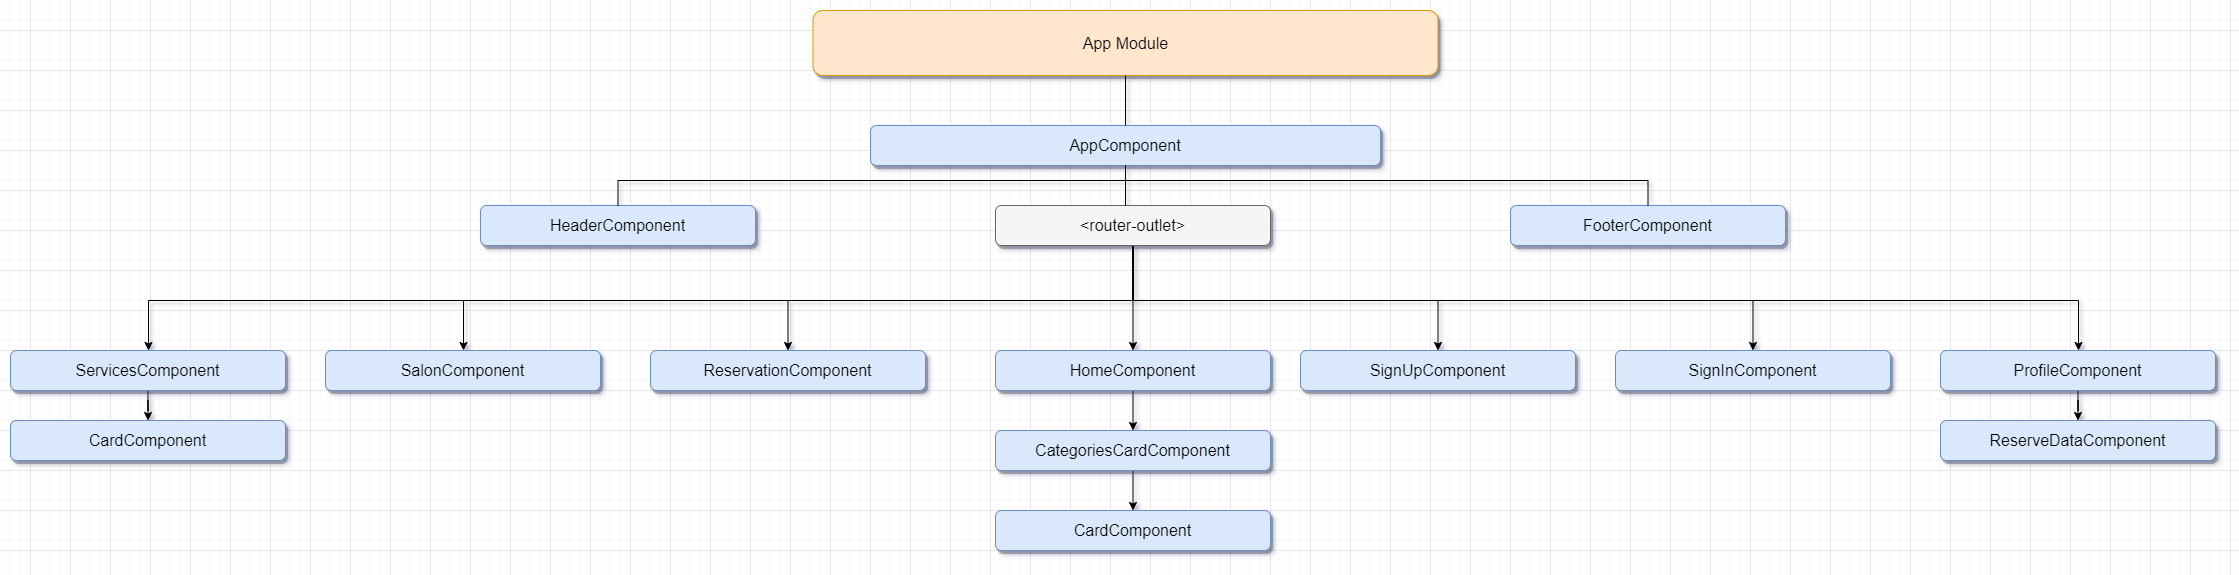

The diagram above was exported from draw.io. Its source (the exported page's mxGraphModel, read from the mxfile embedded in the PNG):
<mxGraphModel dx="868" dy="482" grid="1" gridSize="10" guides="1" tooltips="1" connect="1" arrows="1" fold="1" page="1" pageScale="1.5" pageWidth="1169" pageHeight="826" background="#ffffff" math="0" shadow="0">
  <root>
    <mxCell id="0" style=";html=1;" />
    <mxCell id="1" style=";html=1;" parent="0" />
    <mxCell id="303ed1de8c2c98b4-3" value="App Module" style="whiteSpace=wrap;html=1;rounded=1;shadow=1;strokeWidth=1;fontSize=16;align=center;fillColor=#ffe6cc;strokeColor=#d79b00;" parent="1" vertex="1">
      <mxGeometry x="1342.5" y="260" width="625" height="65" as="geometry" />
    </mxCell>
    <mxCell id="303ed1de8c2c98b4-4" value="AppComponent" style="whiteSpace=wrap;html=1;rounded=1;shadow=1;strokeWidth=1;fontSize=16;align=center;fillColor=#dae8fc;strokeColor=#6c8ebf;" parent="1" vertex="1">
      <mxGeometry x="1400" y="375" width="510" height="40" as="geometry" />
    </mxCell>
    <mxCell id="2x31tU9aVifnPfwkd96l-20" style="edgeStyle=orthogonalEdgeStyle;rounded=0;orthogonalLoop=1;jettySize=auto;html=1;" parent="1" source="303ed1de8c2c98b4-6" target="2x31tU9aVifnPfwkd96l-11" edge="1">
      <mxGeometry relative="1" as="geometry">
        <Array as="points">
          <mxPoint x="1663" y="550" />
          <mxPoint x="678" y="550" />
        </Array>
      </mxGeometry>
    </mxCell>
    <mxCell id="2x31tU9aVifnPfwkd96l-21" style="edgeStyle=orthogonalEdgeStyle;rounded=0;orthogonalLoop=1;jettySize=auto;html=1;" parent="1" source="303ed1de8c2c98b4-6" target="2x31tU9aVifnPfwkd96l-3" edge="1">
      <mxGeometry relative="1" as="geometry">
        <Array as="points">
          <mxPoint x="1663" y="550" />
          <mxPoint x="993" y="550" />
        </Array>
      </mxGeometry>
    </mxCell>
    <mxCell id="2x31tU9aVifnPfwkd96l-22" style="edgeStyle=orthogonalEdgeStyle;rounded=0;orthogonalLoop=1;jettySize=auto;html=1;entryX=0.5;entryY=0;entryDx=0;entryDy=0;" parent="1" source="303ed1de8c2c98b4-6" target="2x31tU9aVifnPfwkd96l-14" edge="1">
      <mxGeometry relative="1" as="geometry">
        <Array as="points">
          <mxPoint x="1663" y="550" />
          <mxPoint x="1318" y="550" />
        </Array>
      </mxGeometry>
    </mxCell>
    <mxCell id="2x31tU9aVifnPfwkd96l-23" style="edgeStyle=orthogonalEdgeStyle;rounded=0;orthogonalLoop=1;jettySize=auto;html=1;entryX=0.5;entryY=0;entryDx=0;entryDy=0;" parent="1" source="303ed1de8c2c98b4-6" target="2x31tU9aVifnPfwkd96l-2" edge="1">
      <mxGeometry relative="1" as="geometry" />
    </mxCell>
    <mxCell id="2x31tU9aVifnPfwkd96l-24" style="edgeStyle=orthogonalEdgeStyle;rounded=0;orthogonalLoop=1;jettySize=auto;html=1;entryX=0.5;entryY=0;entryDx=0;entryDy=0;" parent="1" source="303ed1de8c2c98b4-6" target="2x31tU9aVifnPfwkd96l-10" edge="1">
      <mxGeometry relative="1" as="geometry">
        <Array as="points">
          <mxPoint x="1663" y="550" />
          <mxPoint x="1968" y="550" />
        </Array>
      </mxGeometry>
    </mxCell>
    <mxCell id="2x31tU9aVifnPfwkd96l-25" style="edgeStyle=orthogonalEdgeStyle;rounded=0;orthogonalLoop=1;jettySize=auto;html=1;entryX=0.5;entryY=0;entryDx=0;entryDy=0;" parent="1" source="303ed1de8c2c98b4-6" target="2x31tU9aVifnPfwkd96l-1" edge="1">
      <mxGeometry relative="1" as="geometry">
        <Array as="points">
          <mxPoint x="1663" y="550" />
          <mxPoint x="2283" y="550" />
        </Array>
      </mxGeometry>
    </mxCell>
    <mxCell id="2x31tU9aVifnPfwkd96l-26" style="edgeStyle=orthogonalEdgeStyle;rounded=0;orthogonalLoop=1;jettySize=auto;html=1;" parent="1" source="303ed1de8c2c98b4-6" target="2x31tU9aVifnPfwkd96l-13" edge="1">
      <mxGeometry relative="1" as="geometry">
        <Array as="points">
          <mxPoint x="1663" y="550" />
          <mxPoint x="2608" y="550" />
        </Array>
      </mxGeometry>
    </mxCell>
    <mxCell id="303ed1de8c2c98b4-6" value="&amp;lt;router-outlet&amp;gt;" style="whiteSpace=wrap;html=1;rounded=1;shadow=1;strokeWidth=1;fontSize=16;align=center;fillColor=#f5f5f5;strokeColor=#666666;" parent="1" vertex="1">
      <mxGeometry x="1525" y="455" width="275" height="40" as="geometry" />
    </mxCell>
    <mxCell id="303ed1de8c2c98b4-7" value="HeaderComponent" style="whiteSpace=wrap;html=1;rounded=1;shadow=1;strokeWidth=1;fontSize=16;align=center;fillColor=#dae8fc;strokeColor=#6c8ebf;" parent="1" vertex="1">
      <mxGeometry x="1010" y="455" width="275" height="40" as="geometry" />
    </mxCell>
    <mxCell id="303ed1de8c2c98b4-9" value="FooterComponent" style="whiteSpace=wrap;html=1;rounded=1;shadow=1;strokeWidth=1;fontSize=16;align=center;fillColor=#dae8fc;strokeColor=#6c8ebf;" parent="1" vertex="1">
      <mxGeometry x="2040" y="455" width="275" height="40" as="geometry" />
    </mxCell>
    <mxCell id="303ed1de8c2c98b4-79" style="edgeStyle=orthogonalEdgeStyle;html=1;startSize=6;endFill=0;endSize=6;strokeWidth=1;fontSize=16;rounded=0;endArrow=none;" parent="1" source="303ed1de8c2c98b4-3" target="303ed1de8c2c98b4-4" edge="1">
      <mxGeometry relative="1" as="geometry" />
    </mxCell>
    <mxCell id="303ed1de8c2c98b4-81" style="edgeStyle=elbowEdgeStyle;html=1;startSize=6;endFill=0;endSize=6;strokeWidth=1;fontSize=16;rounded=0;endArrow=none;" parent="1" source="303ed1de8c2c98b4-4" target="303ed1de8c2c98b4-6" edge="1">
      <mxGeometry relative="1" as="geometry">
        <Array as="points">
          <mxPoint x="1655" y="435" />
        </Array>
      </mxGeometry>
    </mxCell>
    <mxCell id="303ed1de8c2c98b4-82" style="edgeStyle=orthogonalEdgeStyle;html=1;startSize=6;endFill=0;endSize=6;strokeWidth=1;fontSize=16;rounded=0;endArrow=none;exitX=0.5;exitY=1;entryX=0.5;entryY=0;entryDx=0;entryDy=0;" parent="1" source="303ed1de8c2c98b4-4" target="303ed1de8c2c98b4-7" edge="1">
      <mxGeometry relative="1" as="geometry">
        <Array as="points">
          <mxPoint x="1655" y="430" />
          <mxPoint x="1148" y="430" />
        </Array>
      </mxGeometry>
    </mxCell>
    <mxCell id="303ed1de8c2c98b4-84" style="edgeStyle=orthogonalEdgeStyle;html=1;startSize=6;endFill=0;endSize=6;strokeWidth=1;fontSize=16;rounded=0;endArrow=none;entryX=0.5;entryY=0;entryDx=0;entryDy=0;" parent="1" source="303ed1de8c2c98b4-4" target="303ed1de8c2c98b4-9" edge="1">
      <mxGeometry relative="1" as="geometry">
        <Array as="points">
          <mxPoint x="1655" y="430" />
          <mxPoint x="2178" y="430" />
        </Array>
        <mxPoint x="2180" y="470" as="targetPoint" />
      </mxGeometry>
    </mxCell>
    <mxCell id="2x31tU9aVifnPfwkd96l-1" value="SignInComponent" style="whiteSpace=wrap;html=1;rounded=1;shadow=1;strokeWidth=1;fontSize=16;align=center;fillColor=#dae8fc;strokeColor=#6c8ebf;" parent="1" vertex="1">
      <mxGeometry x="2145" y="600" width="275" height="40" as="geometry" />
    </mxCell>
    <mxCell id="2x31tU9aVifnPfwkd96l-29" style="edgeStyle=orthogonalEdgeStyle;rounded=0;orthogonalLoop=1;jettySize=auto;html=1;entryX=0.5;entryY=0;entryDx=0;entryDy=0;" parent="1" source="2x31tU9aVifnPfwkd96l-2" target="2x31tU9aVifnPfwkd96l-28" edge="1">
      <mxGeometry relative="1" as="geometry" />
    </mxCell>
    <mxCell id="2x31tU9aVifnPfwkd96l-2" value="HomeComponent" style="whiteSpace=wrap;html=1;rounded=1;shadow=1;strokeWidth=1;fontSize=16;align=center;fillColor=#dae8fc;strokeColor=#6c8ebf;" parent="1" vertex="1">
      <mxGeometry x="1525" y="600" width="275" height="40" as="geometry" />
    </mxCell>
    <mxCell id="2x31tU9aVifnPfwkd96l-3" value="SalonComponent" style="whiteSpace=wrap;html=1;rounded=1;shadow=1;strokeWidth=1;fontSize=16;align=center;fillColor=#dae8fc;strokeColor=#6c8ebf;" parent="1" vertex="1">
      <mxGeometry x="855" y="600" width="275" height="40" as="geometry" />
    </mxCell>
    <mxCell id="2x31tU9aVifnPfwkd96l-10" value="SignUpComponent" style="whiteSpace=wrap;html=1;rounded=1;shadow=1;strokeWidth=1;fontSize=16;align=center;fillColor=#dae8fc;strokeColor=#6c8ebf;" parent="1" vertex="1">
      <mxGeometry x="1830" y="600" width="275" height="40" as="geometry" />
    </mxCell>
    <mxCell id="2x31tU9aVifnPfwkd96l-33" style="edgeStyle=orthogonalEdgeStyle;rounded=0;orthogonalLoop=1;jettySize=auto;html=1;" parent="1" source="2x31tU9aVifnPfwkd96l-11" target="2x31tU9aVifnPfwkd96l-32" edge="1">
      <mxGeometry relative="1" as="geometry" />
    </mxCell>
    <mxCell id="2x31tU9aVifnPfwkd96l-11" value="ServicesComponent" style="whiteSpace=wrap;html=1;rounded=1;shadow=1;strokeWidth=1;fontSize=16;align=center;fillColor=#dae8fc;strokeColor=#6c8ebf;" parent="1" vertex="1">
      <mxGeometry x="540" y="600" width="275" height="40" as="geometry" />
    </mxCell>
    <mxCell id="2x31tU9aVifnPfwkd96l-27" style="edgeStyle=orthogonalEdgeStyle;rounded=0;orthogonalLoop=1;jettySize=auto;html=1;entryX=0.5;entryY=0;entryDx=0;entryDy=0;" parent="1" source="2x31tU9aVifnPfwkd96l-13" target="2x31tU9aVifnPfwkd96l-15" edge="1">
      <mxGeometry relative="1" as="geometry" />
    </mxCell>
    <mxCell id="2x31tU9aVifnPfwkd96l-13" value="ProfileComponent" style="whiteSpace=wrap;html=1;rounded=1;shadow=1;strokeWidth=1;fontSize=16;align=center;fillColor=#dae8fc;strokeColor=#6c8ebf;" parent="1" vertex="1">
      <mxGeometry x="2470" y="600" width="275" height="40" as="geometry" />
    </mxCell>
    <mxCell id="2x31tU9aVifnPfwkd96l-14" value="ReservationComponent" style="whiteSpace=wrap;html=1;rounded=1;shadow=1;strokeWidth=1;fontSize=16;align=center;fillColor=#dae8fc;strokeColor=#6c8ebf;" parent="1" vertex="1">
      <mxGeometry x="1180" y="600" width="275" height="40" as="geometry" />
    </mxCell>
    <mxCell id="2x31tU9aVifnPfwkd96l-15" value="ReserveDataComponent" style="whiteSpace=wrap;html=1;rounded=1;shadow=1;strokeWidth=1;fontSize=16;align=center;fillColor=#dae8fc;strokeColor=#6c8ebf;" parent="1" vertex="1">
      <mxGeometry x="2470" y="670" width="275" height="40" as="geometry" />
    </mxCell>
    <mxCell id="2x31tU9aVifnPfwkd96l-31" style="edgeStyle=orthogonalEdgeStyle;rounded=0;orthogonalLoop=1;jettySize=auto;html=1;" parent="1" source="2x31tU9aVifnPfwkd96l-28" target="2x31tU9aVifnPfwkd96l-30" edge="1">
      <mxGeometry relative="1" as="geometry" />
    </mxCell>
    <mxCell id="2x31tU9aVifnPfwkd96l-28" value="CategoriesCardComponent" style="whiteSpace=wrap;html=1;rounded=1;shadow=1;strokeWidth=1;fontSize=16;align=center;fillColor=#dae8fc;strokeColor=#6c8ebf;" parent="1" vertex="1">
      <mxGeometry x="1525" y="680" width="275" height="40" as="geometry" />
    </mxCell>
    <mxCell id="2x31tU9aVifnPfwkd96l-30" value="CardComponent" style="whiteSpace=wrap;html=1;rounded=1;shadow=1;strokeWidth=1;fontSize=16;align=center;fillColor=#dae8fc;strokeColor=#6c8ebf;" parent="1" vertex="1">
      <mxGeometry x="1525" y="760" width="275" height="40" as="geometry" />
    </mxCell>
    <mxCell id="2x31tU9aVifnPfwkd96l-32" value="CardComponent" style="whiteSpace=wrap;html=1;rounded=1;shadow=1;strokeWidth=1;fontSize=16;align=center;fillColor=#dae8fc;strokeColor=#6c8ebf;" parent="1" vertex="1">
      <mxGeometry x="540" y="670" width="275" height="40" as="geometry" />
    </mxCell>
  </root>
</mxGraphModel>